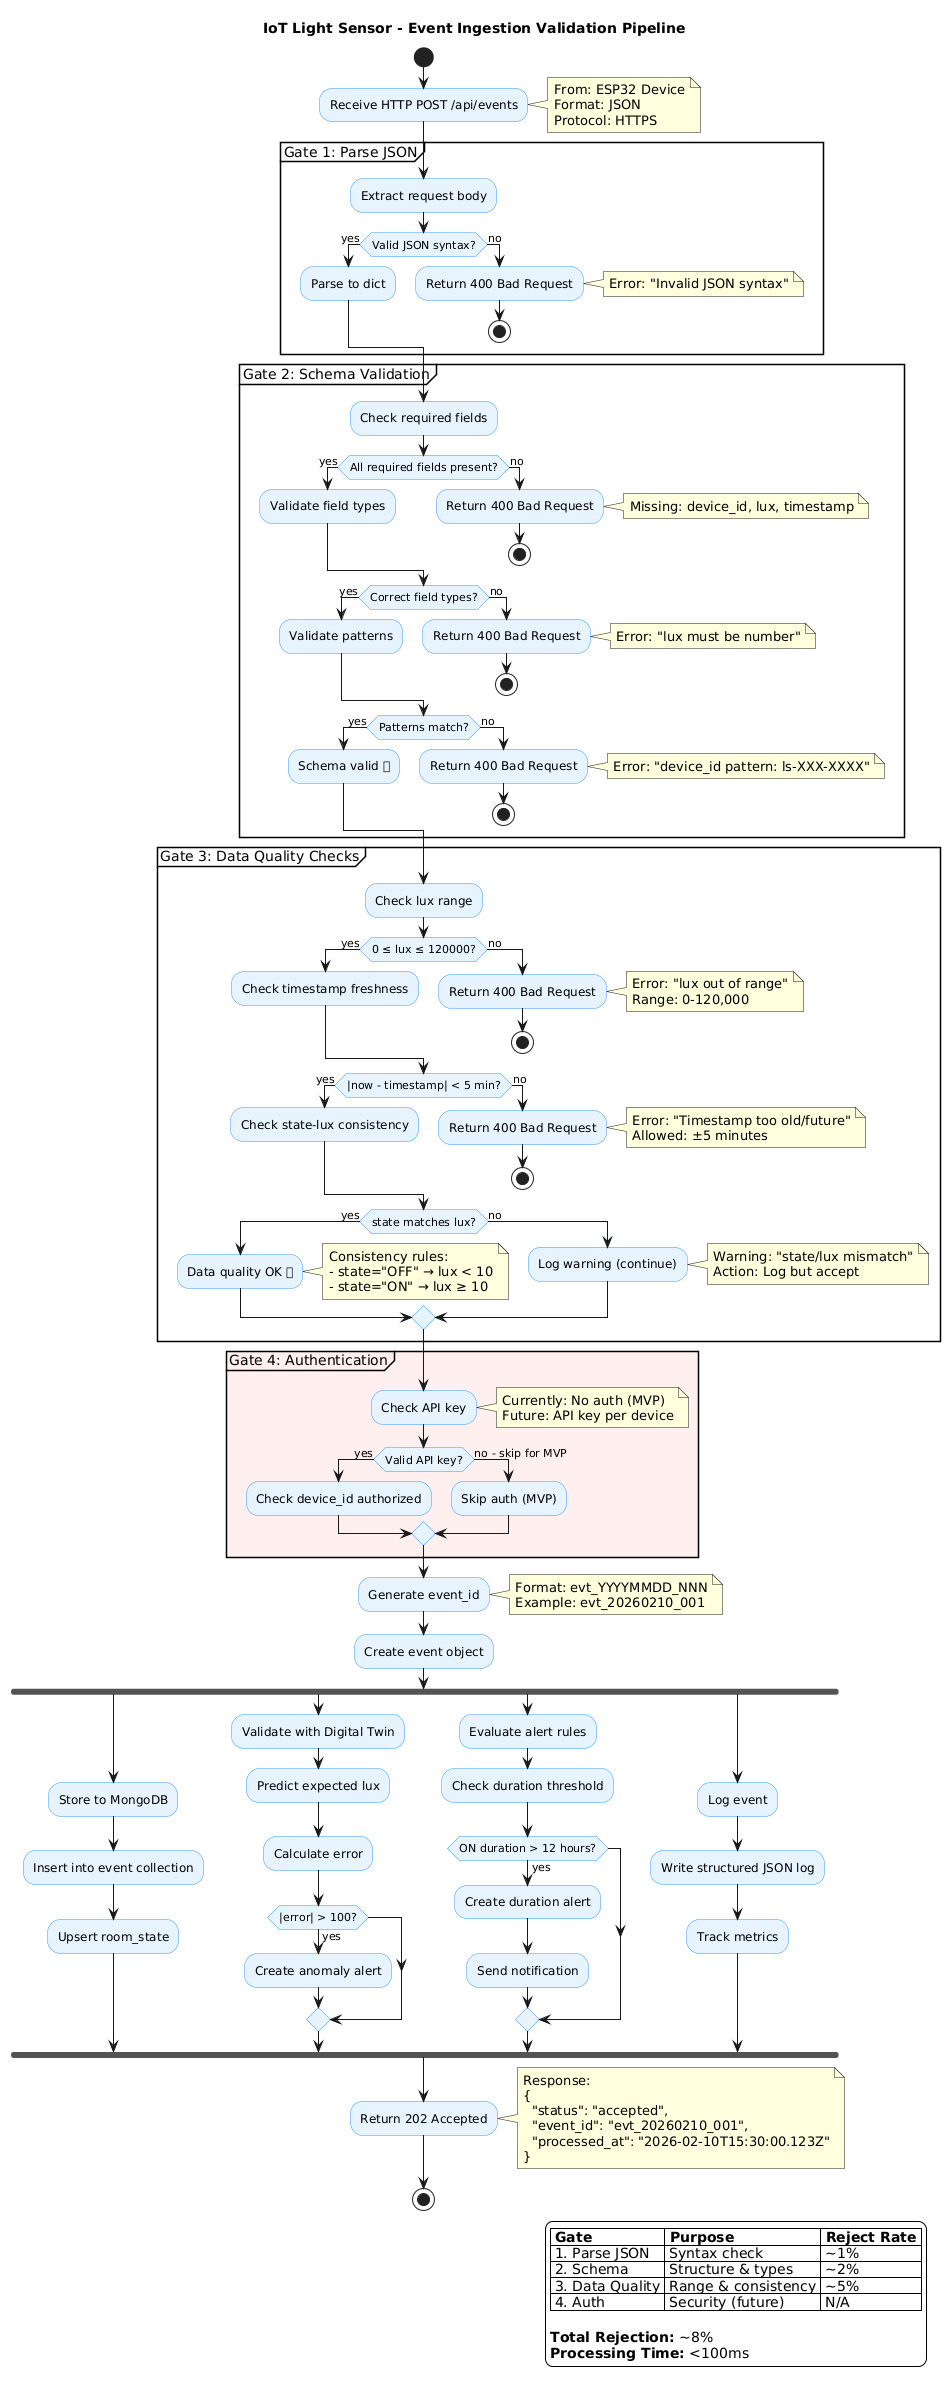

The diagram above was rendered by PlantUML. Its source (embedded in the PNG):
@startuml
title IoT Light Sensor - Event Ingestion Validation Pipeline

skinparam backgroundColor #FEFEFE
skinparam activityBackgroundColor #E6F3FF
skinparam activityBorderColor #3399FF

start

:Receive HTTP POST /api/events;

note right
  From: ESP32 Device
  Format: JSON
  Protocol: HTTPS
end note

' Gate 1: Parse JSON
partition "Gate 1: Parse JSON" {
    :Extract request body;
    
    if (Valid JSON syntax?) then (yes)
        :Parse to dict;
    else (no)
        :Return 400 Bad Request;
        note right
          Error: "Invalid JSON syntax"
        end note
        stop
    endif
}

' Gate 2: Schema Validation
partition "Gate 2: Schema Validation" {
    :Check required fields;
    
    if (All required fields present?) then (yes)
        :Validate field types;
    else (no)
        :Return 400 Bad Request;
        note right
          Missing: device_id, lux, timestamp
        end note
        stop
    endif
    
    if (Correct field types?) then (yes)
        :Validate patterns;
    else (no)
        :Return 400 Bad Request;
        note right
          Error: "lux must be number"
        end note
        stop
    endif
    
    if (Patterns match?) then (yes)
        :Schema valid ✅;
    else (no)
        :Return 400 Bad Request;
        note right
          Error: "device_id pattern: ls-XXX-XXXX"
        end note
        stop
    endif
}

' Gate 3: Data Quality
partition "Gate 3: Data Quality Checks" {
    :Check lux range;
    
    if (0 ≤ lux ≤ 120000?) then (yes)
        :Check timestamp freshness;
    else (no)
        :Return 400 Bad Request;
        note right
          Error: "lux out of range"
          Range: 0-120,000
        end note
        stop
    endif
    
    if (|now - timestamp| < 5 min?) then (yes)
        :Check state-lux consistency;
    else (no)
        :Return 400 Bad Request;
        note right
          Error: "Timestamp too old/future"
          Allowed: ±5 minutes
        end note
        stop
    endif
    
    if (state matches lux?) then (yes)
        :Data quality OK ✅;
        note right
          Consistency rules:
          - state="OFF" → lux < 10
          - state="ON" → lux ≥ 10
        end note
    else (no)
        :Log warning (continue);
        note right
          Warning: "state/lux mismatch"
          Action: Log but accept
        end note
    endif
}

' Gate 4: Authentication (Future)
partition "Gate 4: Authentication" #FFEEEE {
    :Check API key;
    note right
      Currently: No auth (MVP)
      Future: API key per device
    end note
    
    if (Valid API key?) then (yes)
        :Check device_id authorized;
    else (no - skip for MVP)
        ' :Return 401 Unauthorized;
        ' stop
        :Skip auth (MVP);
    endif
}

:Generate event_id;
note right
  Format: evt_YYYYMMDD_NNN
  Example: evt_20260210_001
end note

:Create event object;

' Parallel handlers
fork
    :Store to MongoDB;
    :Insert into event collection;
    :Upsert room_state;
fork again
    :Validate with Digital Twin;
    :Predict expected lux;
    :Calculate error;
    if (|error| > 100?) then (yes)
        :Create anomaly alert;
    endif
fork again
    :Evaluate alert rules;
    :Check duration threshold;
    if (ON duration > 12 hours?) then (yes)
        :Create duration alert;
        :Send notification;
    endif
fork again
    :Log event;
    :Write structured JSON log;
    :Track metrics;
end fork

:Return 202 Accepted;

note right
  Response:
  {
    "status": "accepted",
    "event_id": "evt_20260210_001",
    "processed_at": "2026-02-10T15:30:00.123Z"
  }
end note

stop

legend right
  |= Gate |= Purpose |= Reject Rate |
  | 1. Parse JSON | Syntax check | ~1% |
  | 2. Schema | Structure & types | ~2% |
  | 3. Data Quality | Range & consistency | ~5% |
  | 4. Auth | Security (future) | N/A |
  
  **Total Rejection:** ~8%
  **Processing Time:** <100ms
endlegend
@enduml